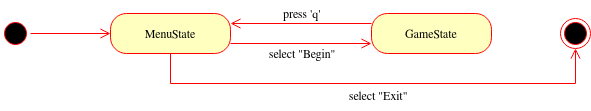

The diagram above was exported from draw.io. Its source (the exported page's mxGraphModel, read from the mxfile embedded in the PNG):
<mxGraphModel dx="1114" dy="615" grid="1" gridSize="10" guides="1" tooltips="1" connect="1" arrows="1" fold="1" page="1" pageScale="1" pageWidth="850" pageHeight="1100" math="0" shadow="0">
  <root>
    <mxCell id="0" />
    <mxCell id="1" parent="0" />
    <mxCell id="egzr5xwfrTj_99WUmGxO-1" value="" style="ellipse;html=1;shape=startState;fillColor=#000000;strokeColor=#ff0000;" vertex="1" parent="1">
      <mxGeometry x="110" y="215" width="30" height="30" as="geometry" />
    </mxCell>
    <mxCell id="egzr5xwfrTj_99WUmGxO-2" value="" style="edgeStyle=orthogonalEdgeStyle;html=1;verticalAlign=bottom;endArrow=open;endSize=8;strokeColor=#ff0000;rounded=0;entryX=0;entryY=0.5;entryDx=0;entryDy=0;" edge="1" source="egzr5xwfrTj_99WUmGxO-1" parent="1" target="egzr5xwfrTj_99WUmGxO-5">
      <mxGeometry relative="1" as="geometry">
        <mxPoint x="210" y="225" as="targetPoint" />
      </mxGeometry>
    </mxCell>
    <mxCell id="egzr5xwfrTj_99WUmGxO-5" value="MenuState" style="rounded=1;whiteSpace=wrap;html=1;arcSize=40;fontColor=#000000;fillColor=#ffffc0;strokeColor=#ff0000;" vertex="1" parent="1">
      <mxGeometry x="220" y="210" width="120" height="40" as="geometry" />
    </mxCell>
    <mxCell id="egzr5xwfrTj_99WUmGxO-6" value="" style="edgeStyle=orthogonalEdgeStyle;html=1;verticalAlign=bottom;endArrow=open;endSize=8;strokeColor=#ff0000;rounded=0;exitX=1;exitY=0.75;exitDx=0;exitDy=0;entryX=0;entryY=0.75;entryDx=0;entryDy=0;" edge="1" source="egzr5xwfrTj_99WUmGxO-5" parent="1" target="egzr5xwfrTj_99WUmGxO-8">
      <mxGeometry relative="1" as="geometry">
        <mxPoint x="480" y="240" as="targetPoint" />
      </mxGeometry>
    </mxCell>
    <mxCell id="egzr5xwfrTj_99WUmGxO-7" value="select &quot;Begin&quot;" style="text;strokeColor=none;fillColor=none;align=left;verticalAlign=top;spacingLeft=4;spacingRight=4;overflow=hidden;rotatable=0;points=[[0,0.5],[1,0.5]];portConstraint=eastwest;whiteSpace=wrap;html=1;" vertex="1" parent="1">
      <mxGeometry x="373" y="237" width="86" height="26" as="geometry" />
    </mxCell>
    <mxCell id="egzr5xwfrTj_99WUmGxO-8" value="GameState" style="rounded=1;whiteSpace=wrap;html=1;arcSize=40;fontColor=#000000;fillColor=#ffffc0;strokeColor=#ff0000;" vertex="1" parent="1">
      <mxGeometry x="481" y="210" width="120" height="40" as="geometry" />
    </mxCell>
    <mxCell id="egzr5xwfrTj_99WUmGxO-9" value="" style="edgeStyle=orthogonalEdgeStyle;html=1;verticalAlign=bottom;endArrow=open;endSize=8;strokeColor=#ff0000;rounded=0;exitX=0;exitY=0.25;exitDx=0;exitDy=0;entryX=1;entryY=0.25;entryDx=0;entryDy=0;" edge="1" source="egzr5xwfrTj_99WUmGxO-8" parent="1" target="egzr5xwfrTj_99WUmGxO-5">
      <mxGeometry relative="1" as="geometry">
        <mxPoint x="420" y="370" as="targetPoint" />
        <mxPoint x="480" y="220" as="sourcePoint" />
      </mxGeometry>
    </mxCell>
    <mxCell id="egzr5xwfrTj_99WUmGxO-12" value="press 'q'" style="text;strokeColor=none;fillColor=none;align=left;verticalAlign=top;spacingLeft=4;spacingRight=4;overflow=hidden;rotatable=0;points=[[0,0.5],[1,0.5]];portConstraint=eastwest;whiteSpace=wrap;html=1;" vertex="1" parent="1">
      <mxGeometry x="387" y="197" width="100" height="26" as="geometry" />
    </mxCell>
    <mxCell id="egzr5xwfrTj_99WUmGxO-13" value="" style="ellipse;html=1;shape=endState;fillColor=#000000;strokeColor=#ff0000;" vertex="1" parent="1">
      <mxGeometry x="670" y="215" width="30" height="30" as="geometry" />
    </mxCell>
    <mxCell id="egzr5xwfrTj_99WUmGxO-14" value="" style="edgeStyle=orthogonalEdgeStyle;html=1;verticalAlign=bottom;endArrow=open;endSize=8;strokeColor=#ff0000;rounded=0;exitX=0.5;exitY=1;exitDx=0;exitDy=0;entryX=0.5;entryY=1;entryDx=0;entryDy=0;" edge="1" parent="1" source="egzr5xwfrTj_99WUmGxO-5" target="egzr5xwfrTj_99WUmGxO-13">
      <mxGeometry relative="1" as="geometry">
        <mxPoint x="680" y="280" as="targetPoint" />
        <mxPoint x="150" y="240" as="sourcePoint" />
        <Array as="points">
          <mxPoint x="280" y="280" />
          <mxPoint x="685" y="280" />
        </Array>
      </mxGeometry>
    </mxCell>
    <mxCell id="egzr5xwfrTj_99WUmGxO-15" value="select &quot;Exit&quot;" style="text;strokeColor=none;fillColor=none;align=left;verticalAlign=top;spacingLeft=4;spacingRight=4;overflow=hidden;rotatable=0;points=[[0,0.5],[1,0.5]];portConstraint=eastwest;whiteSpace=wrap;html=1;" vertex="1" parent="1">
      <mxGeometry x="453" y="279" width="100" height="26" as="geometry" />
    </mxCell>
  </root>
</mxGraphModel>